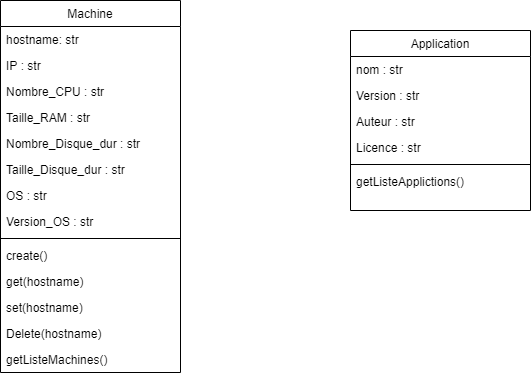

The diagram above was exported from draw.io. Its source (the exported page's mxGraphModel, read from the mxfile embedded in the PNG):
<mxGraphModel dx="1038" dy="580" grid="1" gridSize="10" guides="1" tooltips="1" connect="1" arrows="1" fold="1" page="1" pageScale="1" pageWidth="827" pageHeight="1169" math="0" shadow="0">
  <root>
    <mxCell id="WIyWlLk6GJQsqaUBKTNV-0" />
    <mxCell id="WIyWlLk6GJQsqaUBKTNV-1" parent="WIyWlLk6GJQsqaUBKTNV-0" />
    <mxCell id="zkfFHV4jXpPFQw0GAbJ--17" value="Machine" style="swimlane;fontStyle=0;align=center;verticalAlign=top;childLayout=stackLayout;horizontal=1;startSize=26;horizontalStack=0;resizeParent=1;resizeLast=0;collapsible=1;marginBottom=0;rounded=0;shadow=0;strokeWidth=1;" parent="WIyWlLk6GJQsqaUBKTNV-1" vertex="1">
      <mxGeometry x="170" y="50" width="180" height="372" as="geometry">
        <mxRectangle x="550" y="140" width="160" height="26" as="alternateBounds" />
      </mxGeometry>
    </mxCell>
    <mxCell id="zkfFHV4jXpPFQw0GAbJ--18" value="hostname: str" style="text;align=left;verticalAlign=top;spacingLeft=4;spacingRight=4;overflow=hidden;rotatable=0;points=[[0,0.5],[1,0.5]];portConstraint=eastwest;" parent="zkfFHV4jXpPFQw0GAbJ--17" vertex="1">
      <mxGeometry y="26" width="180" height="26" as="geometry" />
    </mxCell>
    <mxCell id="zkfFHV4jXpPFQw0GAbJ--19" value="IP : str" style="text;align=left;verticalAlign=top;spacingLeft=4;spacingRight=4;overflow=hidden;rotatable=0;points=[[0,0.5],[1,0.5]];portConstraint=eastwest;rounded=0;shadow=0;html=0;" parent="zkfFHV4jXpPFQw0GAbJ--17" vertex="1">
      <mxGeometry y="52" width="180" height="26" as="geometry" />
    </mxCell>
    <mxCell id="zkfFHV4jXpPFQw0GAbJ--20" value="Nombre_CPU : str" style="text;align=left;verticalAlign=top;spacingLeft=4;spacingRight=4;overflow=hidden;rotatable=0;points=[[0,0.5],[1,0.5]];portConstraint=eastwest;rounded=0;shadow=0;html=0;" parent="zkfFHV4jXpPFQw0GAbJ--17" vertex="1">
      <mxGeometry y="78" width="180" height="26" as="geometry" />
    </mxCell>
    <mxCell id="zkfFHV4jXpPFQw0GAbJ--21" value="Taille_RAM : str" style="text;align=left;verticalAlign=top;spacingLeft=4;spacingRight=4;overflow=hidden;rotatable=0;points=[[0,0.5],[1,0.5]];portConstraint=eastwest;rounded=0;shadow=0;html=0;" parent="zkfFHV4jXpPFQw0GAbJ--17" vertex="1">
      <mxGeometry y="104" width="180" height="26" as="geometry" />
    </mxCell>
    <mxCell id="zkfFHV4jXpPFQw0GAbJ--22" value="Nombre_Disque_dur : str" style="text;align=left;verticalAlign=top;spacingLeft=4;spacingRight=4;overflow=hidden;rotatable=0;points=[[0,0.5],[1,0.5]];portConstraint=eastwest;rounded=0;shadow=0;html=0;" parent="zkfFHV4jXpPFQw0GAbJ--17" vertex="1">
      <mxGeometry y="130" width="180" height="26" as="geometry" />
    </mxCell>
    <mxCell id="mXCbCPrQBeVTzyNjOdKR-0" value="Taille_Disque_dur : str" style="text;align=left;verticalAlign=top;spacingLeft=4;spacingRight=4;overflow=hidden;rotatable=0;points=[[0,0.5],[1,0.5]];portConstraint=eastwest;rounded=0;shadow=0;html=0;" vertex="1" parent="zkfFHV4jXpPFQw0GAbJ--17">
      <mxGeometry y="156" width="180" height="26" as="geometry" />
    </mxCell>
    <mxCell id="mXCbCPrQBeVTzyNjOdKR-1" value="OS : str" style="text;align=left;verticalAlign=top;spacingLeft=4;spacingRight=4;overflow=hidden;rotatable=0;points=[[0,0.5],[1,0.5]];portConstraint=eastwest;rounded=0;shadow=0;html=0;" vertex="1" parent="zkfFHV4jXpPFQw0GAbJ--17">
      <mxGeometry y="182" width="180" height="26" as="geometry" />
    </mxCell>
    <mxCell id="mXCbCPrQBeVTzyNjOdKR-2" value="Version_OS : str" style="text;align=left;verticalAlign=top;spacingLeft=4;spacingRight=4;overflow=hidden;rotatable=0;points=[[0,0.5],[1,0.5]];portConstraint=eastwest;rounded=0;shadow=0;html=0;" vertex="1" parent="zkfFHV4jXpPFQw0GAbJ--17">
      <mxGeometry y="208" width="180" height="26" as="geometry" />
    </mxCell>
    <mxCell id="zkfFHV4jXpPFQw0GAbJ--23" value="" style="line;html=1;strokeWidth=1;align=left;verticalAlign=middle;spacingTop=-1;spacingLeft=3;spacingRight=3;rotatable=0;labelPosition=right;points=[];portConstraint=eastwest;" parent="zkfFHV4jXpPFQw0GAbJ--17" vertex="1">
      <mxGeometry y="234" width="180" height="8" as="geometry" />
    </mxCell>
    <mxCell id="zkfFHV4jXpPFQw0GAbJ--24" value="create()" style="text;align=left;verticalAlign=top;spacingLeft=4;spacingRight=4;overflow=hidden;rotatable=0;points=[[0,0.5],[1,0.5]];portConstraint=eastwest;" parent="zkfFHV4jXpPFQw0GAbJ--17" vertex="1">
      <mxGeometry y="242" width="180" height="26" as="geometry" />
    </mxCell>
    <mxCell id="zkfFHV4jXpPFQw0GAbJ--25" value="get(hostname)" style="text;align=left;verticalAlign=top;spacingLeft=4;spacingRight=4;overflow=hidden;rotatable=0;points=[[0,0.5],[1,0.5]];portConstraint=eastwest;" parent="zkfFHV4jXpPFQw0GAbJ--17" vertex="1">
      <mxGeometry y="268" width="180" height="26" as="geometry" />
    </mxCell>
    <mxCell id="mXCbCPrQBeVTzyNjOdKR-3" value="set(hostname)" style="text;align=left;verticalAlign=top;spacingLeft=4;spacingRight=4;overflow=hidden;rotatable=0;points=[[0,0.5],[1,0.5]];portConstraint=eastwest;" vertex="1" parent="zkfFHV4jXpPFQw0GAbJ--17">
      <mxGeometry y="294" width="180" height="26" as="geometry" />
    </mxCell>
    <mxCell id="mXCbCPrQBeVTzyNjOdKR-4" value="Delete(hostname)" style="text;align=left;verticalAlign=top;spacingLeft=4;spacingRight=4;overflow=hidden;rotatable=0;points=[[0,0.5],[1,0.5]];portConstraint=eastwest;" vertex="1" parent="zkfFHV4jXpPFQw0GAbJ--17">
      <mxGeometry y="320" width="180" height="26" as="geometry" />
    </mxCell>
    <mxCell id="mXCbCPrQBeVTzyNjOdKR-5" value="getListeMachines()" style="text;align=left;verticalAlign=top;spacingLeft=4;spacingRight=4;overflow=hidden;rotatable=0;points=[[0,0.5],[1,0.5]];portConstraint=eastwest;" vertex="1" parent="zkfFHV4jXpPFQw0GAbJ--17">
      <mxGeometry y="346" width="180" height="26" as="geometry" />
    </mxCell>
    <mxCell id="mXCbCPrQBeVTzyNjOdKR-6" value="Application" style="swimlane;fontStyle=0;align=center;verticalAlign=top;childLayout=stackLayout;horizontal=1;startSize=26;horizontalStack=0;resizeParent=1;resizeLast=0;collapsible=1;marginBottom=0;rounded=0;shadow=0;strokeWidth=1;" vertex="1" parent="WIyWlLk6GJQsqaUBKTNV-1">
      <mxGeometry x="520" y="80" width="180" height="180" as="geometry">
        <mxRectangle x="550" y="140" width="160" height="26" as="alternateBounds" />
      </mxGeometry>
    </mxCell>
    <mxCell id="mXCbCPrQBeVTzyNjOdKR-7" value="nom : str" style="text;align=left;verticalAlign=top;spacingLeft=4;spacingRight=4;overflow=hidden;rotatable=0;points=[[0,0.5],[1,0.5]];portConstraint=eastwest;" vertex="1" parent="mXCbCPrQBeVTzyNjOdKR-6">
      <mxGeometry y="26" width="180" height="26" as="geometry" />
    </mxCell>
    <mxCell id="mXCbCPrQBeVTzyNjOdKR-8" value="Version : str" style="text;align=left;verticalAlign=top;spacingLeft=4;spacingRight=4;overflow=hidden;rotatable=0;points=[[0,0.5],[1,0.5]];portConstraint=eastwest;rounded=0;shadow=0;html=0;" vertex="1" parent="mXCbCPrQBeVTzyNjOdKR-6">
      <mxGeometry y="52" width="180" height="26" as="geometry" />
    </mxCell>
    <mxCell id="mXCbCPrQBeVTzyNjOdKR-9" value="Auteur : str" style="text;align=left;verticalAlign=top;spacingLeft=4;spacingRight=4;overflow=hidden;rotatable=0;points=[[0,0.5],[1,0.5]];portConstraint=eastwest;rounded=0;shadow=0;html=0;" vertex="1" parent="mXCbCPrQBeVTzyNjOdKR-6">
      <mxGeometry y="78" width="180" height="26" as="geometry" />
    </mxCell>
    <mxCell id="mXCbCPrQBeVTzyNjOdKR-10" value="Licence : str" style="text;align=left;verticalAlign=top;spacingLeft=4;spacingRight=4;overflow=hidden;rotatable=0;points=[[0,0.5],[1,0.5]];portConstraint=eastwest;rounded=0;shadow=0;html=0;" vertex="1" parent="mXCbCPrQBeVTzyNjOdKR-6">
      <mxGeometry y="104" width="180" height="26" as="geometry" />
    </mxCell>
    <mxCell id="mXCbCPrQBeVTzyNjOdKR-15" value="" style="line;html=1;strokeWidth=1;align=left;verticalAlign=middle;spacingTop=-1;spacingLeft=3;spacingRight=3;rotatable=0;labelPosition=right;points=[];portConstraint=eastwest;" vertex="1" parent="mXCbCPrQBeVTzyNjOdKR-6">
      <mxGeometry y="130" width="180" height="8" as="geometry" />
    </mxCell>
    <mxCell id="mXCbCPrQBeVTzyNjOdKR-17" value="getListeApplictions()" style="text;align=left;verticalAlign=top;spacingLeft=4;spacingRight=4;overflow=hidden;rotatable=0;points=[[0,0.5],[1,0.5]];portConstraint=eastwest;" vertex="1" parent="mXCbCPrQBeVTzyNjOdKR-6">
      <mxGeometry y="138" width="180" height="26" as="geometry" />
    </mxCell>
  </root>
</mxGraphModel>